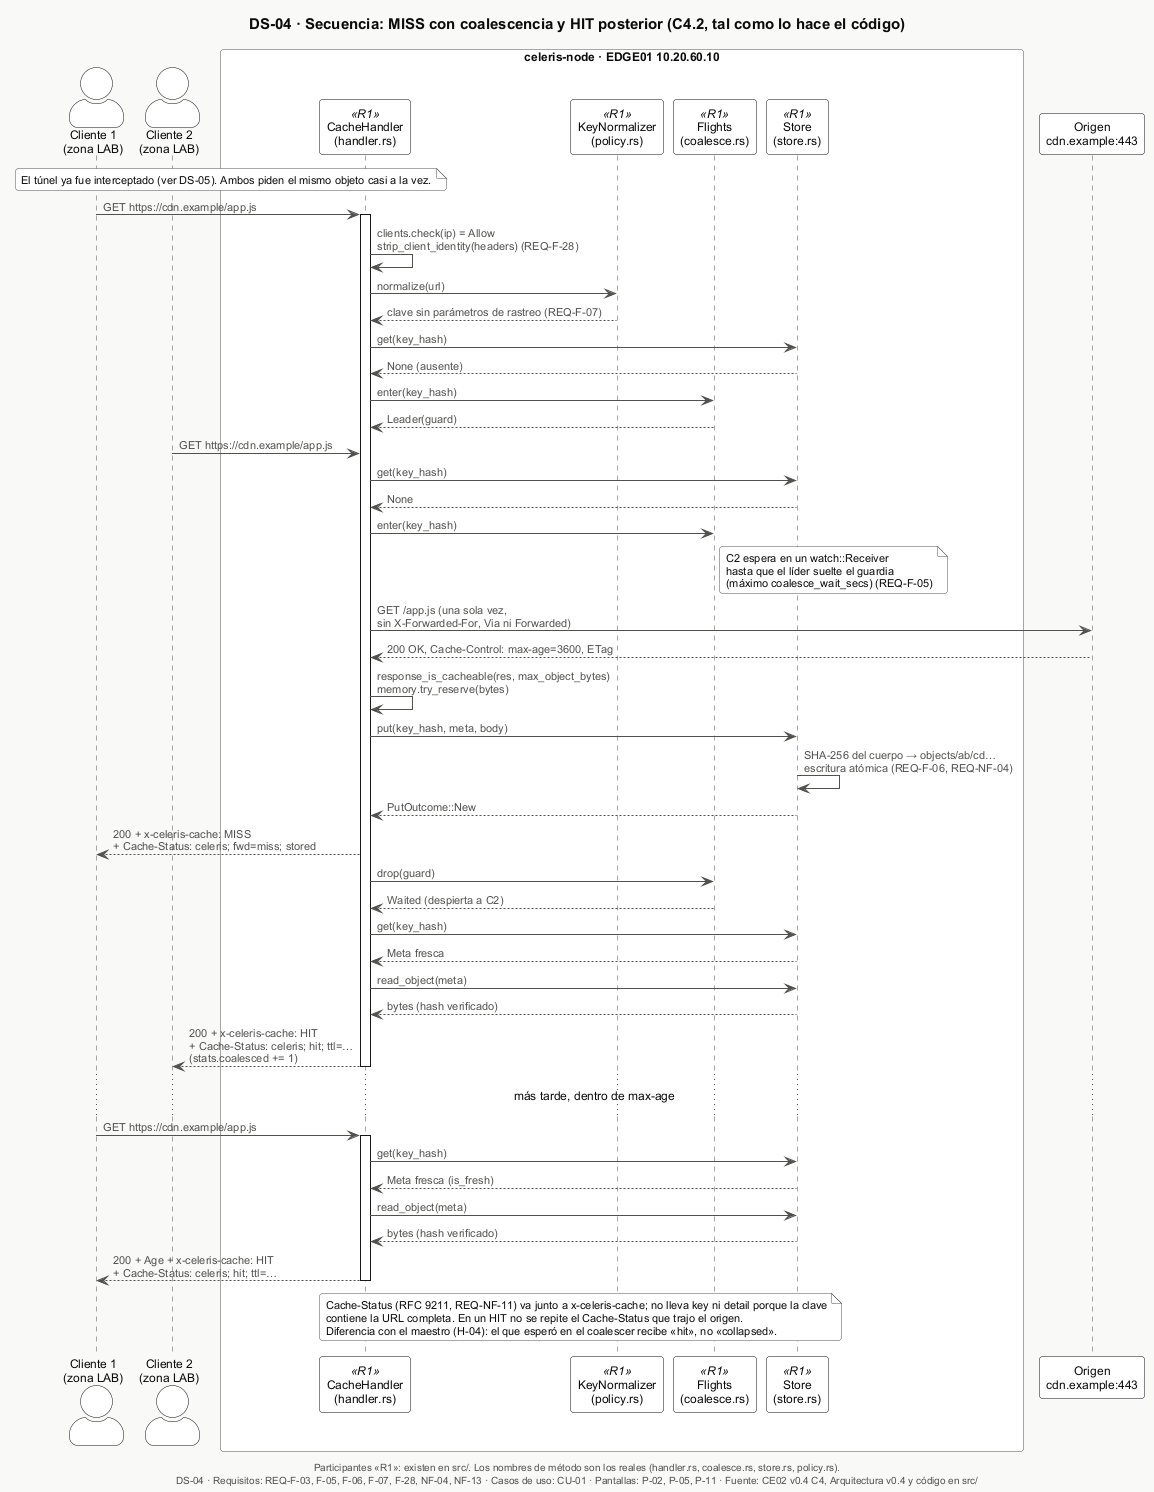

The diagram above was rendered by PlantUML. Its source (embedded in the PNG):
@startuml DS-04-secuencia-miss-coalescencia-hit
!include _estilo.iuml
title DS-04 · Secuencia: MISS con coalescencia y HIT posterior (C4.2, tal como lo hace el código)
caption Participantes «R1»: existen en src/. Los nombres de método son los reales (handler.rs, coalesce.rs, store.rs, policy.rs).

actor "Cliente 1\n(zona LAB)" as C1
actor "Cliente 2\n(zona LAB)" as C2
box "celeris-node · EDGE01 10.20.60.10" #FFFFFF
  participant "CacheHandler\n(handler.rs)" as H <<R1>>
  participant "KeyNormalizer\n(policy.rs)" as K <<R1>>
  participant "Flights\n(coalesce.rs)" as F <<R1>>
  participant "Store\n(store.rs)" as S <<R1>>
end box
participant "Origen\ncdn.example:443" as O

note over C1, H : El túnel ya fue interceptado (ver DS-05). Ambos piden el mismo objeto casi a la vez.

C1 -> H : GET https://cdn.example/app.js
activate H
H -> H : clients.check(ip) = Allow\nstrip_client_identity(headers) (REQ-F-28)
H -> K : normalize(url)
K --> H : clave sin parámetros de rastreo (REQ-F-07)
H -> S : get(key_hash)
S --> H : None (ausente)
H -> F : enter(key_hash)
F --> H : Leader(guard)

C2 -> H : GET https://cdn.example/app.js
H -> S : get(key_hash)
S --> H : None
H -> F : enter(key_hash)
note right of F : C2 espera en un watch::Receiver\nhasta que el líder suelte el guardia\n(máximo coalesce_wait_secs) (REQ-F-05)

H -> O : GET /app.js (una sola vez,\nsin X-Forwarded-For, Via ni Forwarded)
O --> H : 200 OK, Cache-Control: max-age=3600, ETag
H -> H : response_is_cacheable(res, max_object_bytes)\nmemory.try_reserve(bytes)
H -> S : put(key_hash, meta, body)
S -> S : SHA-256 del cuerpo → objects/ab/cd…\nescritura atómica (REQ-F-06, REQ-NF-04)
S --> H : PutOutcome::New
H --> C1 : 200 + x-celeris-cache: MISS\n+ Cache-Status: celeris; fwd=miss; stored
H -> F : drop(guard)
F --> H : Waited (despierta a C2)
H -> S : get(key_hash)
S --> H : Meta fresca
H -> S : read_object(meta)
S --> H : bytes (hash verificado)
H --> C2 : 200 + x-celeris-cache: HIT\n+ Cache-Status: celeris; hit; ttl=…\n(stats.coalesced += 1)
deactivate H

... más tarde, dentro de max-age ...

C1 -> H : GET https://cdn.example/app.js
activate H
H -> S : get(key_hash)
S --> H : Meta fresca (is_fresh)
H -> S : read_object(meta)
S --> H : bytes (hash verificado)
H --> C1 : 200 + Age + x-celeris-cache: HIT\n+ Cache-Status: celeris; hit; ttl=…
deactivate H

note over H, S
  Cache-Status (RFC 9211, REQ-NF-11) va junto a x-celeris-cache; no lleva key ni detail porque la clave
  contiene la URL completa. En un HIT no se repite el Cache-Status que trajo el origen.
  Diferencia con el maestro (H-04): el que esperó en el coalescer recibe «hit», no «collapsed».
end note

$pie("DS-04", "REQ-F-03, F-05, F-06, F-07, F-28, NF-04, NF-13", "CU-01", "P-02, P-05, P-11")
@enduml